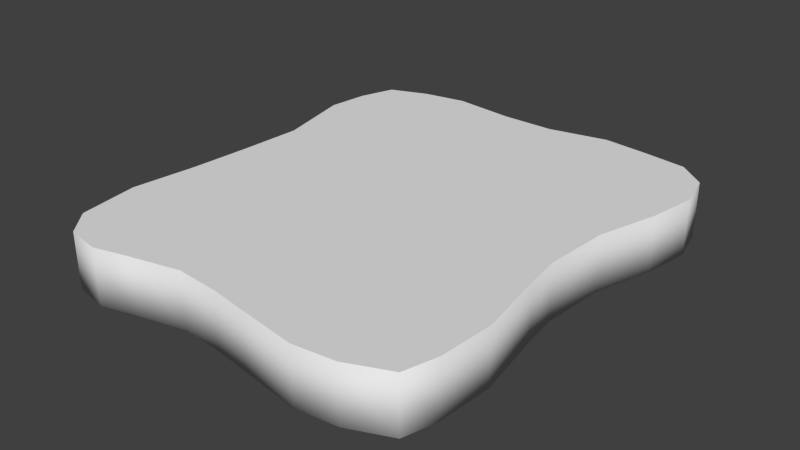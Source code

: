 # Source: bread_slice.blend  (saved by Blender 2.74.0; exported with 4.5.12 LTS)
import bpy
from mathutils import Matrix  # noqa: F401  (used for matrix-valued properties, if any)

bpy.ops.wm.read_factory_settings(use_empty=True)
scene = bpy.context.scene
scene.name = 'Scene'

# ---- collections
col_collection_1 = bpy.data.collections.new('Collection 1'); scene.collection.children.link(col_collection_1)

# ---- world
world_world = bpy.data.worlds.new('World'); scene.world = world_world
world_world.color = (0.05088, 0.05088, 0.05088)
world_world.use_sun_shadow = False
world_world.sun_shadow_jitter_overblur = 0.0
world_world.cycles.sampling_method = 'MANUAL'
world_world.cycles.sample_map_resolution = 256

# ---- meshes
me_cylinder = bpy.data.meshes.new('Cylinder')
me_cylinder.from_pydata([(0.009215, 0.1157, 0.0), (0.009215, 0.1157, 0.02754), (0.03862, 0.1218, 0.0), (0.03862, 0.1218, 0.02754), (0.06077, 0.1194, 0.0), (0.06077, 0.1194, 0.02754), (0.08291, 0.1163, 0.0), (0.08291, 0.1163, 0.02754), (0.09655, 0.1051, 0.0), (0.09655, 0.1051, 0.02754), (0.1012, 0.0862, 0.0), (0.1012, 0.0862, 0.02754), (0.0971, 0.06219, 0.0), (0.0971, 0.06219, 0.02754), (0.08827, 0.03204, 0.0), (0.08827, 0.03204, 0.02754), (0.08605, 6.795e-09, 0.0), (0.08605, 6.795e-09, 0.02754), (0.08827, -0.01756, 0.0), (0.08827, -0.01756, 0.02754), (0.09434, -0.05287, 0.0), (0.09434, -0.05287, 0.02754), (0.0926, -0.08028, 0.0), (0.0926, -0.08028, 0.02754), (0.08799, -0.09655, 0.0), (0.08799, -0.09655, 0.02754), (0.06777, -0.1051, 0.0), (0.06777, -0.1051, 0.02754), (0.04761, -0.1075, 0.0), (0.04761, -0.1075, 0.02754), (0.01756, -0.1028, 0.0), (0.01756, -0.1028, 0.02754), (-2.933e-08, -0.09987, 0.0), (-2.933e-08, -0.09987, 0.02754), (-0.02151, -0.09814, 0.0), (-0.02151, -0.09814, 0.02754), (-0.04761, -0.1042, 0.0), (-0.04761, -0.1042, 0.02754), (-0.06317, -0.1084, 0.0), (-0.06317, -0.1084, 0.02754), (-0.08075, -0.1051, 0.0), (-0.08075, -0.1051, 0.02754), (-0.09195, -0.09213, 0.0), (-0.09195, -0.09213, 0.02754), (-0.09631, -0.06209, 0.0), (-0.09631, -0.06209, 0.02754), (-0.09222, -0.02941, 0.0), (-0.09222, -0.02941, 0.02754), (-0.09, 8.69e-08, 0.0), (-0.09, 8.69e-08, 0.02754), (-0.08827, 0.03204, 0.0), (-0.08827, 0.03204, 0.02754), (-0.09697, 0.07064, 0.0), (-0.09697, 0.07064, 0.02754), (-0.09458, 0.09081, 0.0), (-0.09458, 0.09081, 0.02754), (-0.08865, 0.1084, 0.0), (-0.08865, 0.1084, 0.02754), (-0.06975, 0.1156, 0.0), (-0.06975, 0.1156, 0.02754), (-0.04826, 0.1194, 0.0), (-0.04826, 0.1194, 0.02754), (-0.01756, 0.1159, 0.0), (-0.01756, 0.1159, 0.02754)], [], [(0, 1, 3, 2), (2, 3, 5, 4), (4, 5, 7, 6), (6, 7, 9, 8), (8, 9, 11, 10), (10, 11, 13, 12), (12, 13, 15, 14), (14, 15, 17, 16), (16, 17, 19, 18), (18, 19, 21, 20), (20, 21, 23, 22), (22, 23, 25, 24), (24, 25, 27, 26), (26, 27, 29, 28), (28, 29, 31, 30), (30, 31, 33, 32), (32, 33, 35, 34), (34, 35, 37, 36), (36, 37, 39, 38), (38, 39, 41, 40), (40, 41, 43, 42), (42, 43, 45, 44), (44, 45, 47, 46), (46, 47, 49, 48), (48, 49, 51, 50), (50, 51, 53, 52), (52, 53, 55, 54), (54, 55, 57, 56), (56, 57, 59, 58), (58, 59, 61, 60), (3, 1, 63, 61, 59, 57, 55, 53, 51, 49, 47, 45, 43, 41, 39, 37, 35, 33, 31, 29, 27, 25, 23, 21, 19, 17, 15, 13, 11, 9, 7, 5), (62, 63, 1, 0), (60, 61, 63, 62), (0, 2, 4, 6, 8, 10, 12, 14, 16, 18, 20, 22, 24, 26, 28, 30, 32, 34, 36, 38, 40, 42, 44, 46, 48, 50, 52, 54, 56, 58, 60, 62)])
me_cylinder.polygons.foreach_set('use_smooth', [1, 1, 1, 1, 1, 1, 1, 1, 1, 1, 1, 1, 1, 1, 1, 1, 1, 1, 1, 1, 1, 1, 1, 1, 1, 1, 1, 1, 1, 1, 0, 1, 1, 0])
_uv = me_cylinder.uv_layers.new(name='UVMap')
_uv.uv.foreach_set('vector', [1.016e-10, 0.7909, 0.06496, 0.7909, 0.06496, 0.8626, 1.239e-08, 0.8626, 1.239e-08, 0.8626, 0.06496, 0.8626, 0.06496, 0.9156, 1.726e-08, 0.9156, 1.726e-08, 0.9156, 0.06496, 0.9156, 0.06496, 0.9686, 2.214e-08, 0.9686, 2.214e-08, 0.9686, 0.06496, 0.9686, 0.06496, 1.0, 2.861e-08, 1.0, 1.0, 0.9761, 0.935, 0.9761, 0.935, 0.931, 1.0, 0.931, 1.0, 0.931, 0.935, 0.931, 0.935, 0.8727, 1.0, 0.8727, 1.0, 0.8727, 0.935, 0.8727, 0.935, 0.7992, 1.0, 0.7992, 1.0, 0.7992, 0.935, 0.7992, 0.935, 0.7217, 1.0, 0.7217, 1.0, 0.7217, 0.935, 0.7217, 0.935, 0.6796, 1.0, 0.6796, 1.0, 0.6796, 0.935, 0.6796, 0.935, 0.5951, 1.0, 0.5951, 1.0, 0.5951, 0.935, 0.5951, 0.935, 0.5289, 1.0, 0.5289, 1.0, 0.5289, 0.935, 0.5289, 0.935, 0.4892, 1.0, 0.4892, 0.06496, 0.5542, 0.1299, 0.5542, 0.1299, 0.6046, 0.06496, 0.6046, 0.06496, 0.6046, 0.1299, 0.6046, 0.1299, 0.6536, 0.06496, 0.6536, 0.06496, 0.6536, 0.1299, 0.6536, 0.1299, 0.7248, 0.06496, 0.7248, 0.06496, 0.7248, 0.1299, 0.7248, 0.1299, 0.7664, 0.06496, 0.7664, 0.06496, 0.7664, 0.1299, 0.7664, 0.1299, 0.8177, 0.06496, 0.8177, 0.06496, 0.8177, 0.1299, 0.8177, 0.1299, 0.8817, 0.06496, 0.8817, 0.06496, 0.8817, 0.1299, 0.8817, 0.1299, 0.92, 0.06496, 0.92, 0.06496, 0.92, 0.1299, 0.92, 0.1299, 0.9616, 0.06496, 0.9616, 1.0, 0.4892, 0.935, 0.4892, 0.935, 0.4504, 1.0, 0.4504, 1.0, 0.4504, 0.935, 0.4504, 0.935, 0.3788, 1.0, 0.3788, 1.0, 0.3788, 0.935, 0.3788, 0.935, 0.3084, 1.0, 0.3084, 1.0, 0.3084, 0.935, 0.3084, 0.935, 0.2438, 1.0, 0.2438, 1.0, 0.2438, 0.935, 0.2438, 0.935, 0.1729, 1.0, 0.1729, 1.0, 0.1729, 0.935, 0.1729, 0.935, 0.07831, 1.0, 0.07831, 1.0, 0.07831, 0.935, 0.07831, 0.935, 0.03475, 1.0, 0.03475, 1.0, 0.03475, 0.935, 0.03475, 0.935, 0.0, 1.0, 0.0, 0.0, 0.5542, 0.06496, 0.5542, 0.06496, 0.6007, 5.357e-09, 0.6007, 5.357e-09, 0.6007, 0.06496, 0.6007, 0.06496, 0.6529, 1.501e-09, 0.6529, 0.1471, 0.0, 0.2165, 0.01453, 0.2797, 0.01362, 0.3521, 0.004964, 0.4028, 0.01366, 0.4475, 0.0309, 0.4616, 0.07326, 0.4675, 0.1219, 0.4474, 0.2151, 0.4519, 0.2924, 0.4575, 0.3633, 0.4675, 0.4421, 0.4576, 0.5146, 0.4313, 0.5461, 0.3899, 0.5542, 0.3531, 0.5443, 0.2915, 0.53, 0.2408, 0.5344, 0.1994, 0.5416, 0.1286, 0.5534, 0.08099, 0.5479, 0.0332, 0.5275, 0.02213, 0.4883, 0.01772, 0.4222, 0.03162, 0.3369, 0.03665, 0.2945, 0.03104, 0.2172, 0.009869, 0.1446, 0.0, 0.08672, 0.01065, 0.04106, 0.04269, 0.01389, 0.09488, 0.006269, 4.86e-09, 0.7265, 0.06496, 0.7265, 0.06496, 0.7909, 1.016e-10, 0.7909, 1.501e-09, 0.6529, 0.06496, 0.6529, 0.06496, 0.7265, 4.86e-09, 0.7265, 0.6841, 0.5397, 0.6146, 0.5542, 0.5624, 0.548, 0.5102, 0.5403, 0.4782, 0.5132, 0.4675, 0.4675, 0.4774, 0.4096, 0.4986, 0.337, 0.5042, 0.2597, 0.4991, 0.2173, 0.4852, 0.1321, 0.4897, 0.06598, 0.5007, 0.02678, 0.5485, 0.006373, 0.5961, 0.0008421, 0.6669, 0.01267, 0.7083, 0.01982, 0.759, 0.02425, 0.8206, 0.009921, 0.8574, 0.0, 0.8988, 0.008157, 0.9251, 0.0396, 0.935, 0.1121, 0.925, 0.1909, 0.9194, 0.2618, 0.915, 0.3391, 0.935, 0.4324, 0.9292, 0.481, 0.915, 0.5233, 0.8703, 0.5406, 0.8196, 0.5493, 0.7472, 0.5406])
me_cylinder.use_remesh_preserve_volume = False
me_cylinder.use_remesh_preserve_attributes = False
me_cylinder.use_mirror_vertex_groups = False
me_cylinder.update()

# ---- objects
ob_bread_slice = bpy.data.objects.new('Bread slice', me_cylinder)

# ---- transforms, parenting, visibility, modifiers, constraints
ob_bread_slice.location = (0.0, 0.0, 0.0)
ob_bread_slice.lineart.crease_threshold = 0.0

# ---- collection membership
col_collection_1.objects.link(ob_bread_slice)

# ---- scene / render settings (as saved in the file)
scene.frame_start = 1; scene.frame_end = 250; scene.frame_set(58)
scene.render.engine = 'BLENDER_EEVEE_NEXT'
scene.render.resolution_percentage = 50
scene.render.dither_intensity = 0.0
scene.cycles.use_denoising = False
scene.cycles.samples = 10
scene.cycles.sampling_pattern = 'TABULATED_SOBOL'
scene.cycles.light_sampling_threshold = 0.0
scene.cycles.use_adaptive_sampling = False
scene.cycles.use_light_tree = False
scene.cycles.blur_glossy = 0.0
scene.cycles.pixel_filter_type = 'GAUSSIAN'
scene.cycles.sample_clamp_indirect = 0.0
scene.view_settings.view_transform = 'Standard'
bpy.context.view_layer.update()

# ---- added for rendering (the .blend has no active camera and no usable light): camera, sun
cam_auto = bpy.data.cameras.new('AutoCamera')
cam_auto.lens = 50.0
cam_auto.sensor_width = 36.0
cam_auto.clip_end = 1000.0
ob_auto_camera = bpy.data.objects.new('AutoCamera', cam_auto)
scene.collection.objects.link(ob_auto_camera)
ob_auto_camera.location = (0.284292, -0.331917, 0.239527)
ob_auto_camera.rotation_euler = (1.09748, -7.21219e-08, 0.694738)
scene.camera = ob_auto_camera
light_auto_sun = bpy.data.lights.new('AutoSun', 'SUN')
light_auto_sun.energy = 3.0
light_auto_sun.angle = 0.0523599
ob_auto_sun = bpy.data.objects.new('AutoSun', light_auto_sun)
scene.collection.objects.link(ob_auto_sun)
ob_auto_sun.rotation_euler = (0.872665, 0.174533, 0.523599)
bpy.context.view_layer.update()
